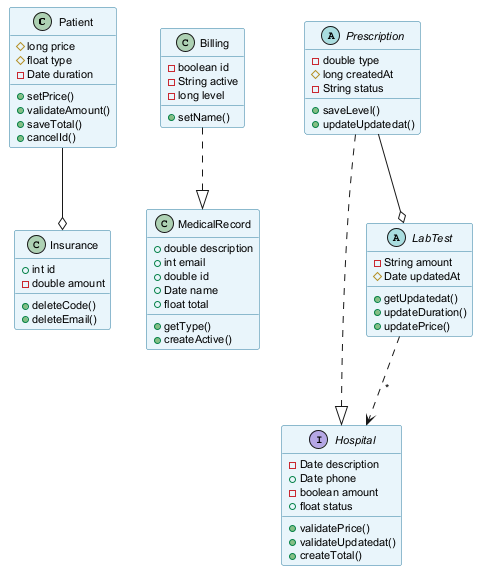

The diagram above was rendered by PlantUML. Its source (embedded in the PNG):
@startuml
skinparam backgroundColor #FFFFFF
skinparam classBackgroundColor #E8F4FA
skinparam classBorderColor #2C7DA0
skinparam defaultFontSize 11
class Patient {
  #long price
  #float type
  -Date duration
  +setPrice()
  +validateAmount()
  +saveTotal()
  +cancelId()
}
class MedicalRecord {
  +double description
  +int email
  +double id
  +Date name
  +float total
  +getType()
  +createActive()
}
interface Hospital {
  -Date description
  +Date phone
  -boolean amount
  +float status
  +validatePrice()
  +validateUpdatedat()
  +createTotal()
}
abstract class Prescription {
  -double type
  #long createdAt
  -String status
  +saveLevel()
  +updateUpdatedat()
}
class Billing {
  -boolean id
  -String active
  -long level
  +setName()
}
class Insurance {
  +int id
  -double amount
  +deleteCode()
  +deleteEmail()
}
abstract class LabTest {
  -String amount
  #Date updatedAt
  +getUpdatedat()
  +updateDuration()
  +updatePrice()
}
Billing ..|> MedicalRecord
Prescription ..|> Hospital
Prescription --o LabTest
Patient --o Insurance
LabTest ..> Hospital : "*"
@enduml